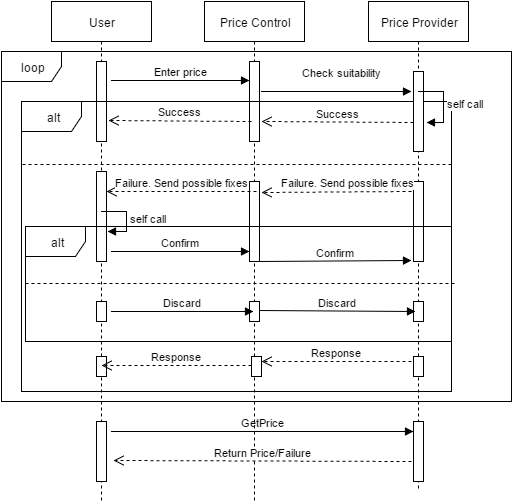

The diagram above was exported from draw.io. Its source (the exported page's mxGraphModel, read from the mxfile embedded in the PNG):
<mxGraphModel dx="880" dy="424" grid="1" gridSize="10" guides="1" tooltips="1" connect="1" arrows="1" fold="1" page="1" pageScale="1" pageWidth="826" pageHeight="1169" background="#ffffff" math="0" shadow="0">
  <root>
    <mxCell id="0" />
    <mxCell id="1" parent="0" />
    <mxCell id="2" value="User" style="shape=umlLifeline;perimeter=lifelinePerimeter;whiteSpace=wrap;html=1;container=1;collapsible=0;recursiveResize=0;outlineConnect=0;" vertex="1" parent="1">
      <mxGeometry x="90" y="230" width="100" height="500" as="geometry" />
    </mxCell>
    <mxCell id="6" value="" style="html=1;points=[];perimeter=orthogonalPerimeter;" vertex="1" parent="2">
      <mxGeometry x="45" y="60" width="10" height="80" as="geometry" />
    </mxCell>
    <mxCell id="41" value="" style="html=1;points=[];perimeter=orthogonalPerimeter;" vertex="1" parent="2">
      <mxGeometry x="45" y="355" width="10" height="20" as="geometry" />
    </mxCell>
    <mxCell id="44" value="" style="html=1;points=[];perimeter=orthogonalPerimeter;" vertex="1" parent="2">
      <mxGeometry x="45" y="420" width="10" height="60" as="geometry" />
    </mxCell>
    <mxCell id="47" value="GetPrice" style="html=1;verticalAlign=bottom;endArrow=block;entryX=0;entryY=0.167;entryPerimeter=0;" edge="1" parent="2" target="46">
      <mxGeometry width="80" relative="1" as="geometry">
        <mxPoint x="60" y="430" as="sourcePoint" />
        <mxPoint x="140" y="430" as="targetPoint" />
      </mxGeometry>
    </mxCell>
    <mxCell id="3" value="Price Control" style="shape=umlLifeline;perimeter=lifelinePerimeter;whiteSpace=wrap;html=1;container=1;collapsible=0;recursiveResize=0;outlineConnect=0;" vertex="1" parent="1">
      <mxGeometry x="243" y="230" width="100" height="500" as="geometry" />
    </mxCell>
    <mxCell id="36" value="" style="html=1;points=[];perimeter=orthogonalPerimeter;" vertex="1" parent="3">
      <mxGeometry x="45" y="300" width="10" height="20" as="geometry" />
    </mxCell>
    <mxCell id="40" value="" style="html=1;points=[];perimeter=orthogonalPerimeter;" vertex="1" parent="3">
      <mxGeometry x="47" y="355" width="10" height="20" as="geometry" />
    </mxCell>
    <mxCell id="5" value="Price Provider" style="shape=umlLifeline;perimeter=lifelinePerimeter;whiteSpace=wrap;html=1;container=1;collapsible=0;recursiveResize=0;outlineConnect=0;" vertex="1" parent="1">
      <mxGeometry x="407" y="230" width="100" height="490" as="geometry" />
    </mxCell>
    <mxCell id="37" value="" style="html=1;points=[];perimeter=orthogonalPerimeter;" vertex="1" parent="5">
      <mxGeometry x="45" y="300" width="10" height="20" as="geometry" />
    </mxCell>
    <mxCell id="39" value="" style="html=1;points=[];perimeter=orthogonalPerimeter;" vertex="1" parent="5">
      <mxGeometry x="45" y="355" width="10" height="20" as="geometry" />
    </mxCell>
    <mxCell id="46" value="" style="html=1;points=[];perimeter=orthogonalPerimeter;" vertex="1" parent="5">
      <mxGeometry x="45" y="420" width="10" height="60" as="geometry" />
    </mxCell>
    <mxCell id="8" value="loop" style="shape=umlFrame;whiteSpace=wrap;html=1;" vertex="1" parent="1">
      <mxGeometry x="40" y="280" width="510" height="350" as="geometry" />
    </mxCell>
    <mxCell id="9" value="" style="html=1;points=[];perimeter=orthogonalPerimeter;" vertex="1" parent="1">
      <mxGeometry x="288" y="290" width="10" height="80" as="geometry" />
    </mxCell>
    <mxCell id="7" value="Enter price" style="html=1;verticalAlign=bottom;endArrow=block;exitX=1.5;exitY=0.243;exitPerimeter=0;" edge="1" parent="1" source="6" target="9">
      <mxGeometry width="80" relative="1" as="geometry">
        <mxPoint x="150" y="300" as="sourcePoint" />
        <mxPoint x="230" y="300" as="targetPoint" />
        <mxPoint as="offset" />
      </mxGeometry>
    </mxCell>
    <mxCell id="13" value="alt" style="shape=umlFrame;whiteSpace=wrap;html=1;" vertex="1" parent="1">
      <mxGeometry x="60" y="330" width="430" height="290" as="geometry" />
    </mxCell>
    <mxCell id="14" value="Success" style="html=1;verticalAlign=bottom;endArrow=open;dashed=1;endSize=8;entryX=1.2;entryY=0.225;entryPerimeter=0;" edge="1" parent="1">
      <mxGeometry relative="1" as="geometry">
        <mxPoint x="290" y="350" as="sourcePoint" />
        <mxPoint x="147" y="349" as="targetPoint" />
      </mxGeometry>
    </mxCell>
    <mxCell id="16" value="" style="endArrow=none;dashed=1;html=1;exitX=0.002;exitY=0.217;exitPerimeter=0;" edge="1" parent="1" source="13">
      <mxGeometry width="50" height="50" relative="1" as="geometry">
        <mxPoint x="200" y="470" as="sourcePoint" />
        <mxPoint x="490" y="393" as="targetPoint" />
      </mxGeometry>
    </mxCell>
    <mxCell id="17" value="" style="html=1;points=[];perimeter=orthogonalPerimeter;" vertex="1" parent="1">
      <mxGeometry x="288" y="410" width="10" height="80" as="geometry" />
    </mxCell>
    <mxCell id="18" value="" style="html=1;points=[];perimeter=orthogonalPerimeter;" vertex="1" parent="1">
      <mxGeometry x="452" y="410" width="10" height="80" as="geometry" />
    </mxCell>
    <mxCell id="19" value="" style="html=1;points=[];perimeter=orthogonalPerimeter;" vertex="1" parent="1">
      <mxGeometry x="452" y="300" width="10" height="80" as="geometry" />
    </mxCell>
    <mxCell id="20" value="self call" style="edgeStyle=orthogonalEdgeStyle;html=1;align=left;spacingLeft=2;endArrow=block;rounded=0;entryX=1.3;entryY=0.638;entryPerimeter=0;" edge="1" target="19" parent="1">
      <mxGeometry relative="1" as="geometry">
        <mxPoint x="457" y="320" as="sourcePoint" />
        <Array as="points">
          <mxPoint x="482" y="320" />
          <mxPoint x="482" y="351" />
        </Array>
      </mxGeometry>
    </mxCell>
    <mxCell id="21" value="Check suitability" style="html=1;verticalAlign=bottom;endArrow=block;" edge="1" parent="1">
      <mxGeometry x="0.0667" y="10" width="80" relative="1" as="geometry">
        <mxPoint x="300" y="320" as="sourcePoint" />
        <mxPoint x="450" y="320" as="targetPoint" />
        <mxPoint as="offset" />
      </mxGeometry>
    </mxCell>
    <mxCell id="22" value="Success" style="html=1;verticalAlign=bottom;endArrow=open;dashed=1;endSize=8;entryX=1.2;entryY=0.75;entryPerimeter=0;" edge="1" parent="1" target="9">
      <mxGeometry x="309" y="350" as="geometry">
        <mxPoint x="452" y="351" as="sourcePoint" />
        <mxPoint x="309" y="350" as="targetPoint" />
      </mxGeometry>
    </mxCell>
    <mxCell id="23" value="Failure. Send possible fixes" style="html=1;verticalAlign=bottom;endArrow=open;dashed=1;endSize=8;entryX=1.2;entryY=0.143;entryPerimeter=0;" edge="1" parent="1" target="17">
      <mxGeometry x="-0.1429" relative="1" as="geometry">
        <mxPoint x="450" y="420" as="sourcePoint" />
        <mxPoint x="310" y="420" as="targetPoint" />
        <mxPoint as="offset" />
      </mxGeometry>
    </mxCell>
    <mxCell id="25" value="Failure. Send possible fixes" style="html=1;verticalAlign=bottom;endArrow=open;dashed=1;endSize=8;entryX=1.2;entryY=0.2;entryPerimeter=0;" edge="1" parent="1">
      <mxGeometry x="145" y="420" as="geometry">
        <mxPoint x="295" y="420" as="sourcePoint" />
        <mxPoint x="145" y="420" as="targetPoint" />
      </mxGeometry>
    </mxCell>
    <mxCell id="28" value="" style="html=1;points=[];perimeter=orthogonalPerimeter;" vertex="1" parent="1">
      <mxGeometry x="135" y="400" width="10" height="90" as="geometry" />
    </mxCell>
    <mxCell id="29" value="self call" style="edgeStyle=orthogonalEdgeStyle;html=1;align=left;spacingLeft=2;endArrow=block;rounded=0;entryX=1.1;entryY=0.667;entryPerimeter=0;" edge="1" target="28" parent="1">
      <mxGeometry relative="1" as="geometry">
        <mxPoint x="140" y="440" as="sourcePoint" />
        <Array as="points">
          <mxPoint x="165" y="440" />
          <mxPoint x="165" y="460" />
        </Array>
      </mxGeometry>
    </mxCell>
    <mxCell id="30" value="alt" style="shape=umlFrame;whiteSpace=wrap;html=1;" vertex="1" parent="1">
      <mxGeometry x="64" y="455" width="426" height="115" as="geometry" />
    </mxCell>
    <mxCell id="31" value="Confirm" style="html=1;verticalAlign=bottom;endArrow=block;" edge="1" parent="1" target="17">
      <mxGeometry width="80" relative="1" as="geometry">
        <mxPoint x="150" y="480" as="sourcePoint" />
        <mxPoint x="230" y="480" as="targetPoint" />
      </mxGeometry>
    </mxCell>
    <mxCell id="32" value="Confirm" style="html=1;verticalAlign=bottom;endArrow=block;" edge="1" parent="1">
      <mxGeometry x="298" y="489" width="80" as="geometry">
        <mxPoint x="298" y="490" as="sourcePoint" />
        <mxPoint x="450" y="489" as="targetPoint" />
      </mxGeometry>
    </mxCell>
    <mxCell id="33" value="" style="endArrow=none;dashed=1;html=1;exitX=0.002;exitY=0.217;exitPerimeter=0;" edge="1" parent="1">
      <mxGeometry x="64" y="512" width="50" height="50" as="geometry">
        <mxPoint x="64" y="512" as="sourcePoint" />
        <mxPoint x="493" y="512" as="targetPoint" />
      </mxGeometry>
    </mxCell>
    <mxCell id="34" value="Discard" style="html=1;verticalAlign=bottom;endArrow=block;entryX=0.4;entryY=0.5;entryPerimeter=0;" edge="1" parent="1" target="36">
      <mxGeometry width="80" relative="1" as="geometry">
        <mxPoint x="150" y="540" as="sourcePoint" />
        <mxPoint x="230" y="540" as="targetPoint" />
      </mxGeometry>
    </mxCell>
    <mxCell id="35" value="" style="html=1;points=[];perimeter=orthogonalPerimeter;" vertex="1" parent="1">
      <mxGeometry x="135" y="530" width="10" height="20" as="geometry" />
    </mxCell>
    <mxCell id="38" value="Discard" style="html=1;verticalAlign=bottom;endArrow=block;entryX=0.2;entryY=0.5;entryPerimeter=0;" edge="1" parent="1" target="37">
      <mxGeometry x="298" y="539" width="80" as="geometry">
        <mxPoint x="298" y="539" as="sourcePoint" />
        <mxPoint x="440" y="539" as="targetPoint" />
      </mxGeometry>
    </mxCell>
    <mxCell id="42" value="Response" style="html=1;verticalAlign=bottom;endArrow=open;dashed=1;endSize=8;entryX=1;entryY=0.25;entryPerimeter=0;" edge="1" parent="1" target="40">
      <mxGeometry relative="1" as="geometry">
        <mxPoint x="450" y="590" as="sourcePoint" />
        <mxPoint x="370" y="590" as="targetPoint" />
      </mxGeometry>
    </mxCell>
    <mxCell id="43" value="Response" style="html=1;verticalAlign=bottom;endArrow=open;dashed=1;endSize=8;entryX=1;entryY=0.25;entryPerimeter=0;" edge="1" parent="1">
      <mxGeometry x="140" y="594" as="geometry">
        <mxPoint x="290" y="594" as="sourcePoint" />
        <mxPoint x="140" y="594" as="targetPoint" />
      </mxGeometry>
    </mxCell>
    <mxCell id="48" value="Return Price/Failure" style="html=1;verticalAlign=bottom;endArrow=open;dashed=1;endSize=8;entryX=1.7;entryY=0.65;entryPerimeter=0;" edge="1" parent="1" target="44">
      <mxGeometry relative="1" as="geometry">
        <mxPoint x="450" y="690" as="sourcePoint" />
        <mxPoint x="370" y="690" as="targetPoint" />
        <Array as="points" />
      </mxGeometry>
    </mxCell>
  </root>
</mxGraphModel>